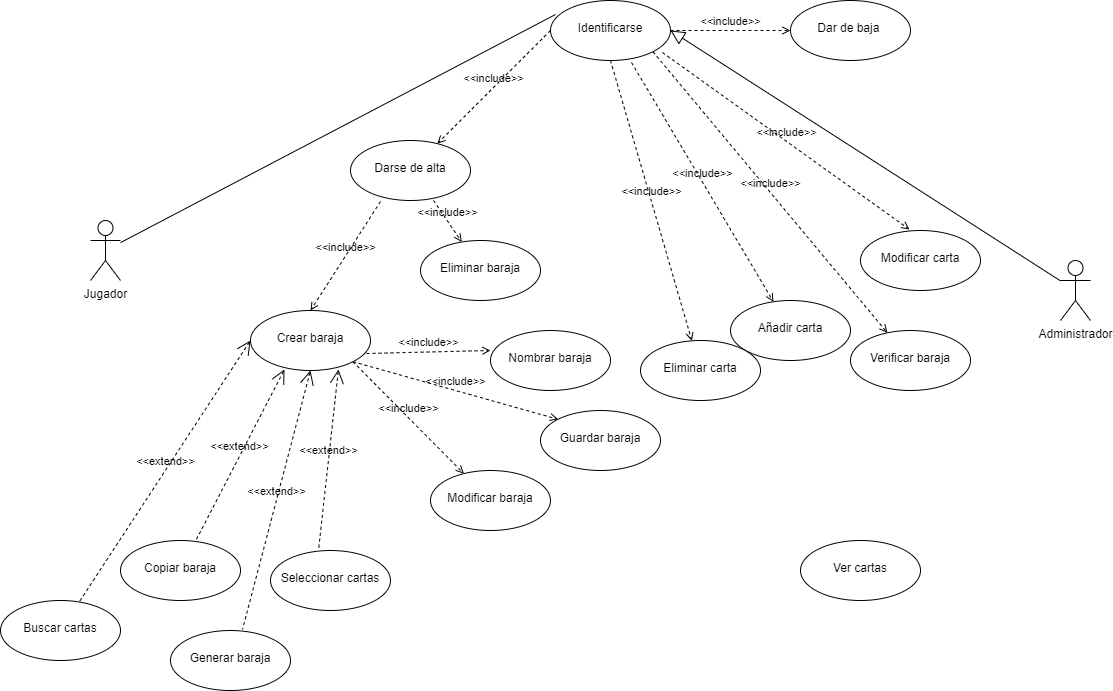

The diagram above was exported from draw.io. Its source (the exported page's mxGraphModel, read from the mxfile embedded in the PNG):
<mxGraphModel dx="2272" dy="762" grid="1" gridSize="10" guides="1" tooltips="1" connect="1" arrows="1" fold="1" page="1" pageScale="1" pageWidth="850" pageHeight="1100" math="0" shadow="0">
  <root>
    <mxCell id="0" />
    <mxCell id="1" parent="0" />
    <mxCell id="cJCKf1QgDi8notlCF0KH-1" value="Jugador&lt;br&gt;" style="shape=umlActor;verticalLabelPosition=bottom;verticalAlign=top;html=1;outlineConnect=0;" parent="1" vertex="1">
      <mxGeometry x="80" y="250" width="30" height="60" as="geometry" />
    </mxCell>
    <mxCell id="cJCKf1QgDi8notlCF0KH-2" value="&lt;br&gt;Crear baraja" style="ellipse;whiteSpace=wrap;html=1;verticalAlign=top;" parent="1" vertex="1">
      <mxGeometry x="240" y="340" width="120" height="60" as="geometry" />
    </mxCell>
    <mxCell id="cJCKf1QgDi8notlCF0KH-4" value="&lt;br&gt;Buscar cartas" style="ellipse;whiteSpace=wrap;html=1;verticalAlign=top;" parent="1" vertex="1">
      <mxGeometry x="-10" y="630" width="120" height="60" as="geometry" />
    </mxCell>
    <mxCell id="cJCKf1QgDi8notlCF0KH-7" value="&lt;br&gt;Seleccionar cartas" style="ellipse;whiteSpace=wrap;html=1;verticalAlign=top;" parent="1" vertex="1">
      <mxGeometry x="260" y="580" width="120" height="60" as="geometry" />
    </mxCell>
    <mxCell id="s8TcNLJru9baOFmNLPp6-1" value="&lt;br&gt;Darse de alta" style="ellipse;whiteSpace=wrap;html=1;verticalAlign=top;" parent="1" vertex="1">
      <mxGeometry x="340" y="170" width="120" height="60" as="geometry" />
    </mxCell>
    <mxCell id="s8TcNLJru9baOFmNLPp6-2" value="&lt;br&gt;Nombrar baraja" style="ellipse;whiteSpace=wrap;html=1;verticalAlign=top;" parent="1" vertex="1">
      <mxGeometry x="480" y="360" width="120" height="60" as="geometry" />
    </mxCell>
    <mxCell id="s8TcNLJru9baOFmNLPp6-3" value="&lt;br&gt;Modificar baraja" style="ellipse;whiteSpace=wrap;html=1;verticalAlign=top;" parent="1" vertex="1">
      <mxGeometry x="420" y="500" width="120" height="60" as="geometry" />
    </mxCell>
    <mxCell id="s8TcNLJru9baOFmNLPp6-4" value="&lt;br&gt;Eliminar baraja" style="ellipse;whiteSpace=wrap;html=1;verticalAlign=top;" parent="1" vertex="1">
      <mxGeometry x="410" y="270" width="120" height="60" as="geometry" />
    </mxCell>
    <mxCell id="s8TcNLJru9baOFmNLPp6-5" value="&lt;br&gt;Copiar baraja" style="ellipse;whiteSpace=wrap;html=1;verticalAlign=top;" parent="1" vertex="1">
      <mxGeometry x="110" y="570" width="120" height="60" as="geometry" />
    </mxCell>
    <mxCell id="s8TcNLJru9baOFmNLPp6-6" value="&lt;br&gt;Generar baraja" style="ellipse;whiteSpace=wrap;html=1;verticalAlign=top;" parent="1" vertex="1">
      <mxGeometry x="160" y="660" width="120" height="60" as="geometry" />
    </mxCell>
    <mxCell id="s8TcNLJru9baOFmNLPp6-7" value="&lt;br&gt;Verificar baraja" style="ellipse;whiteSpace=wrap;html=1;verticalAlign=top;" parent="1" vertex="1">
      <mxGeometry x="840" y="360" width="120" height="60" as="geometry" />
    </mxCell>
    <mxCell id="s8TcNLJru9baOFmNLPp6-8" value="&lt;br&gt;Ver cartas" style="ellipse;whiteSpace=wrap;html=1;verticalAlign=top;" parent="1" vertex="1">
      <mxGeometry x="790" y="570" width="120" height="60" as="geometry" />
    </mxCell>
    <mxCell id="s8TcNLJru9baOFmNLPp6-9" value="&lt;br&gt;Añadir carta" style="ellipse;whiteSpace=wrap;html=1;verticalAlign=top;" parent="1" vertex="1">
      <mxGeometry x="720" y="330" width="120" height="60" as="geometry" />
    </mxCell>
    <mxCell id="s8TcNLJru9baOFmNLPp6-10" value="&lt;br&gt;Eliminar carta" style="ellipse;whiteSpace=wrap;html=1;verticalAlign=top;" parent="1" vertex="1">
      <mxGeometry x="630" y="370" width="120" height="60" as="geometry" />
    </mxCell>
    <mxCell id="s8TcNLJru9baOFmNLPp6-11" value="&lt;br&gt;Modificar carta" style="ellipse;whiteSpace=wrap;html=1;verticalAlign=top;" parent="1" vertex="1">
      <mxGeometry x="850" y="260" width="120" height="60" as="geometry" />
    </mxCell>
    <mxCell id="s8TcNLJru9baOFmNLPp6-12" value="&lt;br&gt;Dar de baja&amp;nbsp;" style="ellipse;whiteSpace=wrap;html=1;verticalAlign=top;" parent="1" vertex="1">
      <mxGeometry x="780" y="30" width="120" height="60" as="geometry" />
    </mxCell>
    <mxCell id="s8TcNLJru9baOFmNLPp6-13" value="&lt;br&gt;Identificarse" style="ellipse;whiteSpace=wrap;html=1;verticalAlign=top;" parent="1" vertex="1">
      <mxGeometry x="540" y="30" width="120" height="60" as="geometry" />
    </mxCell>
    <mxCell id="s8TcNLJru9baOFmNLPp6-14" value="&lt;br&gt;Guardar baraja" style="ellipse;whiteSpace=wrap;html=1;verticalAlign=top;" parent="1" vertex="1">
      <mxGeometry x="530" y="440" width="120" height="60" as="geometry" />
    </mxCell>
    <mxCell id="s8TcNLJru9baOFmNLPp6-15" value="Administrador" style="shape=umlActor;verticalLabelPosition=bottom;verticalAlign=top;html=1;outlineConnect=0;" parent="1" vertex="1">
      <mxGeometry x="1050" y="290" width="30" height="60" as="geometry" />
    </mxCell>
    <mxCell id="tS0UPm4jKL939O2hQAjq-1" value="" style="edgeStyle=none;html=1;endArrow=block;endFill=0;endSize=12;verticalAlign=bottom;rounded=0;entryX=1;entryY=0.5;entryDx=0;entryDy=0;" parent="1" source="s8TcNLJru9baOFmNLPp6-15" target="s8TcNLJru9baOFmNLPp6-13" edge="1">
      <mxGeometry width="160" relative="1" as="geometry">
        <mxPoint x="640" y="390" as="sourcePoint" />
        <mxPoint x="800" y="390" as="targetPoint" />
      </mxGeometry>
    </mxCell>
    <mxCell id="tS0UPm4jKL939O2hQAjq-3" value="&amp;lt;&amp;lt;include&amp;gt;&amp;gt;" style="edgeStyle=none;html=1;endArrow=open;verticalAlign=bottom;dashed=1;labelBackgroundColor=none;rounded=0;exitX=0.675;exitY=1.033;exitDx=0;exitDy=0;exitPerimeter=0;" parent="1" source="s8TcNLJru9baOFmNLPp6-13" target="s8TcNLJru9baOFmNLPp6-9" edge="1">
      <mxGeometry width="160" relative="1" as="geometry">
        <mxPoint x="640" y="390" as="sourcePoint" />
        <mxPoint x="800" y="390" as="targetPoint" />
      </mxGeometry>
    </mxCell>
    <mxCell id="tS0UPm4jKL939O2hQAjq-4" value="&amp;lt;&amp;lt;include&amp;gt;&amp;gt;" style="edgeStyle=none;html=1;endArrow=open;verticalAlign=bottom;dashed=1;labelBackgroundColor=none;rounded=0;exitX=0.933;exitY=0.867;exitDx=0;exitDy=0;exitPerimeter=0;entryX=0.408;entryY=-0.017;entryDx=0;entryDy=0;entryPerimeter=0;" parent="1" source="s8TcNLJru9baOFmNLPp6-13" target="s8TcNLJru9baOFmNLPp6-11" edge="1">
      <mxGeometry width="160" relative="1" as="geometry">
        <mxPoint x="640" y="390" as="sourcePoint" />
        <mxPoint x="800" y="390" as="targetPoint" />
      </mxGeometry>
    </mxCell>
    <mxCell id="tS0UPm4jKL939O2hQAjq-5" value="&amp;lt;&amp;lt;include&amp;gt;&amp;gt;" style="edgeStyle=none;html=1;endArrow=open;verticalAlign=bottom;dashed=1;labelBackgroundColor=none;rounded=0;exitX=0.5;exitY=1;exitDx=0;exitDy=0;" parent="1" source="s8TcNLJru9baOFmNLPp6-13" target="s8TcNLJru9baOFmNLPp6-10" edge="1">
      <mxGeometry width="160" relative="1" as="geometry">
        <mxPoint x="640" y="390" as="sourcePoint" />
        <mxPoint x="800" y="390" as="targetPoint" />
      </mxGeometry>
    </mxCell>
    <mxCell id="tS0UPm4jKL939O2hQAjq-6" value="&amp;lt;&amp;lt;include&amp;gt;&amp;gt;" style="edgeStyle=none;html=1;endArrow=open;verticalAlign=bottom;dashed=1;labelBackgroundColor=none;rounded=0;exitX=0;exitY=0.5;exitDx=0;exitDy=0;" parent="1" source="s8TcNLJru9baOFmNLPp6-13" target="s8TcNLJru9baOFmNLPp6-1" edge="1">
      <mxGeometry width="160" relative="1" as="geometry">
        <mxPoint x="640" y="390" as="sourcePoint" />
        <mxPoint x="800" y="390" as="targetPoint" />
      </mxGeometry>
    </mxCell>
    <mxCell id="tS0UPm4jKL939O2hQAjq-7" value="" style="edgeStyle=none;html=1;endArrow=none;verticalAlign=bottom;rounded=0;entryX=0.042;entryY=0.233;entryDx=0;entryDy=0;entryPerimeter=0;" parent="1" source="cJCKf1QgDi8notlCF0KH-1" target="s8TcNLJru9baOFmNLPp6-13" edge="1">
      <mxGeometry width="160" relative="1" as="geometry">
        <mxPoint x="640" y="390" as="sourcePoint" />
        <mxPoint x="800" y="390" as="targetPoint" />
      </mxGeometry>
    </mxCell>
    <mxCell id="tS0UPm4jKL939O2hQAjq-9" value="&amp;lt;&amp;lt;include&amp;gt;&amp;gt;" style="edgeStyle=none;html=1;endArrow=open;verticalAlign=bottom;dashed=1;labelBackgroundColor=none;rounded=0;exitX=0.25;exitY=1.017;exitDx=0;exitDy=0;exitPerimeter=0;entryX=0.5;entryY=0;entryDx=0;entryDy=0;" parent="1" source="s8TcNLJru9baOFmNLPp6-1" target="cJCKf1QgDi8notlCF0KH-2" edge="1">
      <mxGeometry width="160" relative="1" as="geometry">
        <mxPoint x="640" y="390" as="sourcePoint" />
        <mxPoint x="800" y="390" as="targetPoint" />
      </mxGeometry>
    </mxCell>
    <mxCell id="tS0UPm4jKL939O2hQAjq-10" value="&amp;lt;&amp;lt;include&amp;gt;&amp;gt;" style="edgeStyle=none;html=1;endArrow=open;verticalAlign=bottom;dashed=1;labelBackgroundColor=none;rounded=0;exitX=0.692;exitY=1;exitDx=0;exitDy=0;exitPerimeter=0;" parent="1" source="s8TcNLJru9baOFmNLPp6-1" target="s8TcNLJru9baOFmNLPp6-4" edge="1">
      <mxGeometry width="160" relative="1" as="geometry">
        <mxPoint x="640" y="390" as="sourcePoint" />
        <mxPoint x="800" y="390" as="targetPoint" />
      </mxGeometry>
    </mxCell>
    <mxCell id="tS0UPm4jKL939O2hQAjq-11" value="&amp;lt;&amp;lt;extend&amp;gt;&amp;gt;" style="edgeStyle=none;html=1;startArrow=open;endArrow=none;startSize=12;verticalAlign=bottom;dashed=1;labelBackgroundColor=none;rounded=0;exitX=0;exitY=0.5;exitDx=0;exitDy=0;" parent="1" source="cJCKf1QgDi8notlCF0KH-2" target="cJCKf1QgDi8notlCF0KH-4" edge="1">
      <mxGeometry width="160" relative="1" as="geometry">
        <mxPoint x="140" y="440" as="sourcePoint" />
        <mxPoint x="180" y="370" as="targetPoint" />
      </mxGeometry>
    </mxCell>
    <mxCell id="tS0UPm4jKL939O2hQAjq-12" value="&amp;lt;&amp;lt;extend&amp;gt;&amp;gt;" style="edgeStyle=none;html=1;startArrow=open;endArrow=none;startSize=12;verticalAlign=bottom;dashed=1;labelBackgroundColor=none;rounded=0;entryX=0.6;entryY=-0.017;entryDx=0;entryDy=0;entryPerimeter=0;exitX=0.5;exitY=1;exitDx=0;exitDy=0;" parent="1" source="cJCKf1QgDi8notlCF0KH-2" target="s8TcNLJru9baOFmNLPp6-6" edge="1">
      <mxGeometry width="160" relative="1" as="geometry">
        <mxPoint x="640" y="390" as="sourcePoint" />
        <mxPoint x="310" y="570" as="targetPoint" />
      </mxGeometry>
    </mxCell>
    <mxCell id="tS0UPm4jKL939O2hQAjq-13" value="&amp;lt;&amp;lt;include&amp;gt;&amp;gt;" style="edgeStyle=none;html=1;endArrow=open;verticalAlign=bottom;dashed=1;labelBackgroundColor=none;rounded=0;exitX=0.967;exitY=0.717;exitDx=0;exitDy=0;exitPerimeter=0;entryX=0;entryY=0.333;entryDx=0;entryDy=0;entryPerimeter=0;" parent="1" source="cJCKf1QgDi8notlCF0KH-2" target="s8TcNLJru9baOFmNLPp6-2" edge="1">
      <mxGeometry width="160" relative="1" as="geometry">
        <mxPoint x="640" y="390" as="sourcePoint" />
        <mxPoint x="800" y="390" as="targetPoint" />
      </mxGeometry>
    </mxCell>
    <mxCell id="tS0UPm4jKL939O2hQAjq-14" value="&amp;lt;&amp;lt;extend&amp;gt;&amp;gt;" style="edgeStyle=none;html=1;startArrow=open;endArrow=none;startSize=12;verticalAlign=bottom;dashed=1;labelBackgroundColor=none;rounded=0;exitX=0.283;exitY=0.983;exitDx=0;exitDy=0;exitPerimeter=0;" parent="1" source="cJCKf1QgDi8notlCF0KH-2" target="s8TcNLJru9baOFmNLPp6-5" edge="1">
      <mxGeometry width="160" relative="1" as="geometry">
        <mxPoint x="640" y="390" as="sourcePoint" />
        <mxPoint x="180" y="560" as="targetPoint" />
      </mxGeometry>
    </mxCell>
    <mxCell id="tS0UPm4jKL939O2hQAjq-15" value="&amp;lt;&amp;lt;include&amp;gt;&amp;gt;" style="edgeStyle=none;html=1;endArrow=open;verticalAlign=bottom;dashed=1;labelBackgroundColor=none;rounded=0;" parent="1" source="s8TcNLJru9baOFmNLPp6-13" target="s8TcNLJru9baOFmNLPp6-12" edge="1">
      <mxGeometry width="160" relative="1" as="geometry">
        <mxPoint x="640" y="390" as="sourcePoint" />
        <mxPoint x="800" y="390" as="targetPoint" />
      </mxGeometry>
    </mxCell>
    <mxCell id="tS0UPm4jKL939O2hQAjq-17" value="&amp;lt;&amp;lt;extend&amp;gt;&amp;gt;" style="edgeStyle=none;html=1;startArrow=open;endArrow=none;startSize=12;verticalAlign=bottom;dashed=1;labelBackgroundColor=none;rounded=0;exitX=0.733;exitY=0.983;exitDx=0;exitDy=0;exitPerimeter=0;entryX=0.4;entryY=0;entryDx=0;entryDy=0;entryPerimeter=0;" parent="1" source="cJCKf1QgDi8notlCF0KH-2" target="cJCKf1QgDi8notlCF0KH-7" edge="1">
      <mxGeometry width="160" relative="1" as="geometry">
        <mxPoint x="640" y="390" as="sourcePoint" />
        <mxPoint x="330" y="690" as="targetPoint" />
      </mxGeometry>
    </mxCell>
    <mxCell id="tS0UPm4jKL939O2hQAjq-19" value="&amp;lt;&amp;lt;include&amp;gt;&amp;gt;" style="edgeStyle=none;html=1;endArrow=open;verticalAlign=bottom;dashed=1;labelBackgroundColor=none;rounded=0;exitX=1;exitY=1;exitDx=0;exitDy=0;" parent="1" source="s8TcNLJru9baOFmNLPp6-13" target="s8TcNLJru9baOFmNLPp6-7" edge="1">
      <mxGeometry width="160" relative="1" as="geometry">
        <mxPoint x="640" y="390" as="sourcePoint" />
        <mxPoint x="800" y="390" as="targetPoint" />
      </mxGeometry>
    </mxCell>
    <mxCell id="tS0UPm4jKL939O2hQAjq-20" value="&amp;lt;&amp;lt;include&amp;gt;&amp;gt;" style="edgeStyle=none;html=1;endArrow=open;verticalAlign=bottom;dashed=1;labelBackgroundColor=none;rounded=0;exitX=1;exitY=1;exitDx=0;exitDy=0;entryX=0;entryY=0;entryDx=0;entryDy=0;" parent="1" source="cJCKf1QgDi8notlCF0KH-2" target="s8TcNLJru9baOFmNLPp6-14" edge="1">
      <mxGeometry width="160" relative="1" as="geometry">
        <mxPoint x="640" y="390" as="sourcePoint" />
        <mxPoint x="800" y="390" as="targetPoint" />
      </mxGeometry>
    </mxCell>
    <mxCell id="tS0UPm4jKL939O2hQAjq-21" value="&amp;lt;&amp;lt;include&amp;gt;&amp;gt;" style="edgeStyle=none;html=1;endArrow=open;verticalAlign=bottom;dashed=1;labelBackgroundColor=none;rounded=0;exitX=1;exitY=1;exitDx=0;exitDy=0;" parent="1" source="cJCKf1QgDi8notlCF0KH-2" target="s8TcNLJru9baOFmNLPp6-3" edge="1">
      <mxGeometry width="160" relative="1" as="geometry">
        <mxPoint x="640" y="390" as="sourcePoint" />
        <mxPoint x="800" y="390" as="targetPoint" />
      </mxGeometry>
    </mxCell>
  </root>
</mxGraphModel>